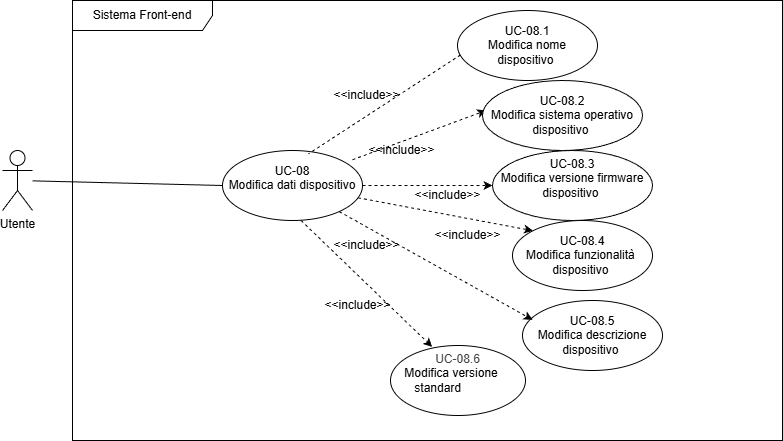

The diagram above was exported from draw.io. Its source (the exported page's mxGraphModel, read from the mxfile embedded in the PNG):
<mxGraphModel dx="1578" dy="823" grid="1" gridSize="10" guides="1" tooltips="1" connect="1" arrows="1" fold="1" page="1" pageScale="1" pageWidth="850" pageHeight="1100" math="0" shadow="0">
  <root>
    <mxCell id="0" />
    <mxCell id="1" parent="0" />
    <mxCell id="2" style="edgeStyle=none;html=1;entryX=0;entryY=0.5;entryDx=0;entryDy=0;endArrow=none;endFill=0;" edge="1" parent="1" source="7" target="6">
      <mxGeometry relative="1" as="geometry">
        <mxPoint x="80" y="467" as="sourcePoint" />
      </mxGeometry>
    </mxCell>
    <mxCell id="3" style="edgeStyle=none;html=1;entryX=0;entryY=0.5;entryDx=0;entryDy=0;dashed=1;" edge="1" parent="1">
      <mxGeometry relative="1" as="geometry">
        <mxPoint x="320.00390861473613" y="439.23803366825496" as="sourcePoint" />
        <mxPoint x="453.65" y="390" as="targetPoint" />
      </mxGeometry>
    </mxCell>
    <mxCell id="4" style="edgeStyle=none;html=1;dashed=1;" edge="1" parent="1" source="6" target="11">
      <mxGeometry relative="1" as="geometry" />
    </mxCell>
    <mxCell id="5" style="edgeStyle=none;html=1;entryX=0;entryY=0;entryDx=0;entryDy=0;dashed=1;" edge="1" parent="1" source="6" target="12">
      <mxGeometry relative="1" as="geometry" />
    </mxCell>
    <mxCell id="6" value="&lt;div&gt;&lt;br&gt;&lt;/div&gt;UC-08&lt;div&gt;&lt;font color=&quot;#000000&quot;&gt;Modifica dati dispositivo&lt;br&gt;&lt;/font&gt;&lt;div&gt;&lt;font color=&quot;#000000&quot;&gt;&amp;nbsp;&lt;br&gt;&lt;/font&gt;&lt;div&gt;&lt;br&gt;&lt;/div&gt;&lt;/div&gt;&lt;/div&gt;" style="ellipse;whiteSpace=wrap;html=1;" vertex="1" parent="1">
      <mxGeometry x="190" y="430" width="140" height="70" as="geometry" />
    </mxCell>
    <mxCell id="7" value="Utente" style="shape=umlActor;verticalLabelPosition=bottom;verticalAlign=top;html=1;" vertex="1" parent="1">
      <mxGeometry x="-30" y="430" width="30" height="60" as="geometry" />
    </mxCell>
    <mxCell id="8" style="edgeStyle=none;html=1;startArrow=blockThin;startFill=1;endArrow=none;endFill=0;dashed=1;entryX=0.613;entryY=0.049;entryDx=0;entryDy=0;entryPerimeter=0;" edge="1" parent="1" target="6">
      <mxGeometry relative="1" as="geometry">
        <mxPoint x="434.81844860570936" y="329.99770025432315" as="sourcePoint" />
        <mxPoint x="312.9835974961337" y="405.6220586928697" as="targetPoint" />
      </mxGeometry>
    </mxCell>
    <mxCell id="9" value="&lt;div&gt;&lt;br&gt;&lt;/div&gt;UC-08.1&lt;div&gt;&lt;div&gt;&lt;font color=&quot;#000000&quot;&gt;&amp;nbsp;&lt;span style=&quot;color: rgb(0, 0, 0);&quot;&gt;Modifica&amp;nbsp;&lt;/span&gt;nome&amp;nbsp; dispositivo&amp;nbsp;&lt;br&gt;&lt;/font&gt;&lt;div&gt;&lt;br&gt;&lt;/div&gt;&lt;/div&gt;&lt;/div&gt;" style="ellipse;whiteSpace=wrap;html=1;" vertex="1" parent="1">
      <mxGeometry x="425" y="290" width="140" height="70" as="geometry" />
    </mxCell>
    <mxCell id="10" value="&lt;div&gt;&lt;br&gt;&lt;/div&gt;&lt;div&gt;&lt;div&gt;&lt;font color=&quot;#000000&quot;&gt;&lt;span style=&quot;color: rgb(0, 0, 0);&quot;&gt;UC-08.2&lt;/span&gt;&lt;/font&gt;&lt;/div&gt;&lt;div&gt;&lt;font color=&quot;#000000&quot;&gt;&lt;span style=&quot;color: rgb(0, 0, 0); background-color: transparent;&quot;&gt;Modifica&lt;/span&gt;&lt;span style=&quot;color: rgb(0, 0, 0); background-color: transparent;&quot;&gt;&amp;nbsp;&lt;/span&gt;sistema operativo dispositivo&amp;nbsp;&lt;br&gt;&lt;/font&gt;&lt;div&gt;&lt;br&gt;&lt;/div&gt;&lt;/div&gt;&lt;/div&gt;" style="ellipse;whiteSpace=wrap;html=1;" vertex="1" parent="1">
      <mxGeometry x="450" y="360" width="160" height="70" as="geometry" />
    </mxCell>
    <mxCell id="11" value="&lt;div&gt;&lt;span style=&quot;color: rgb(0, 0, 0);&quot;&gt;UC-08.3&lt;/span&gt;&lt;/div&gt;&lt;div style=&quot;color: rgb(63, 63, 63); scrollbar-color: rgb(226, 226, 226) rgb(251, 251, 251);&quot;&gt;&lt;/div&gt;&lt;div&gt;&lt;div&gt;&lt;font color=&quot;#000000&quot;&gt;&lt;span style=&quot;color: rgb(0, 0, 0); background-color: transparent;&quot;&gt;Modifica&lt;/span&gt;&lt;span style=&quot;color: rgb(0, 0, 0); background-color: transparent;&quot;&gt;&amp;nbsp;&lt;/span&gt;versione firmware dispositivo&amp;nbsp;&lt;br&gt;&lt;/font&gt;&lt;div&gt;&lt;br&gt;&lt;/div&gt;&lt;/div&gt;&lt;/div&gt;" style="ellipse;whiteSpace=wrap;html=1;" vertex="1" parent="1">
      <mxGeometry x="460" y="430" width="160" height="70" as="geometry" />
    </mxCell>
    <mxCell id="12" value="&lt;div&gt;&lt;br&gt;&lt;/div&gt;&lt;span style=&quot;color: rgb(0, 0, 0);&quot;&gt;UC-08.4&lt;/span&gt;&lt;br&gt;&lt;div style=&quot;color: rgb(63, 63, 63); scrollbar-color: rgb(226, 226, 226) rgb(251, 251, 251);&quot;&gt;&lt;/div&gt;&lt;div&gt;&lt;div&gt;&lt;font color=&quot;#000000&quot;&gt;&lt;span style=&quot;color: rgb(0, 0, 0); background-color: transparent;&quot;&gt;Modifica&lt;/span&gt;&lt;span style=&quot;color: rgb(0, 0, 0); background-color: transparent;&quot;&gt;&amp;nbsp;&lt;/span&gt;funzionalità&amp;nbsp; dispositivo&amp;nbsp;&lt;br&gt;&lt;/font&gt;&lt;div&gt;&lt;br&gt;&lt;/div&gt;&lt;/div&gt;&lt;/div&gt;" style="ellipse;whiteSpace=wrap;html=1;" vertex="1" parent="1">
      <mxGeometry x="480" y="500" width="140" height="70" as="geometry" />
    </mxCell>
    <mxCell id="13" value="&lt;div&gt;&lt;br&gt;&lt;/div&gt;&lt;div&gt;&lt;div&gt;&lt;font color=&quot;#000000&quot;&gt;&lt;span style=&quot;color: rgb(0, 0, 0);&quot;&gt;UC-08.5&lt;/span&gt;&lt;/font&gt;&lt;/div&gt;&lt;div&gt;&lt;font color=&quot;#000000&quot;&gt;&lt;span style=&quot;color: rgb(0, 0, 0); background-color: transparent;&quot;&gt;Modifica&lt;/span&gt;&lt;span style=&quot;color: rgb(0, 0, 0); background-color: transparent;&quot;&gt;&amp;nbsp;&lt;/span&gt;descrizione dispositivo&amp;nbsp;&lt;br&gt;&lt;/font&gt;&lt;div&gt;&lt;br&gt;&lt;/div&gt;&lt;/div&gt;&lt;/div&gt;" style="ellipse;whiteSpace=wrap;html=1;" vertex="1" parent="1">
      <mxGeometry x="490" y="580" width="140" height="70" as="geometry" />
    </mxCell>
    <mxCell id="14" style="edgeStyle=none;html=1;entryX=0.072;entryY=0.276;entryDx=0;entryDy=0;entryPerimeter=0;dashed=1;" edge="1" parent="1" source="6" target="13">
      <mxGeometry relative="1" as="geometry" />
    </mxCell>
    <mxCell id="15" value="&amp;lt;&amp;lt;include&amp;gt;&amp;gt;" style="text;html=1;align=center;verticalAlign=middle;resizable=0;points=[];autosize=1;strokeColor=none;fillColor=none;" vertex="1" parent="1">
      <mxGeometry x="289" y="510" width="90" height="30" as="geometry" />
    </mxCell>
    <mxCell id="16" value="&amp;lt;&amp;lt;include&amp;gt;&amp;gt;" style="text;html=1;align=center;verticalAlign=middle;resizable=0;points=[];autosize=1;strokeColor=none;fillColor=none;" vertex="1" parent="1">
      <mxGeometry x="289" y="360" width="90" height="30" as="geometry" />
    </mxCell>
    <mxCell id="17" value="&amp;lt;&amp;lt;include&amp;gt;&amp;gt;" style="text;html=1;align=center;verticalAlign=middle;resizable=0;points=[];autosize=1;strokeColor=none;fillColor=none;" vertex="1" parent="1">
      <mxGeometry x="390" y="500" width="90" height="30" as="geometry" />
    </mxCell>
    <mxCell id="18" value="&amp;lt;&amp;lt;include&amp;gt;&amp;gt;" style="text;html=1;align=center;verticalAlign=middle;resizable=0;points=[];autosize=1;strokeColor=none;fillColor=none;" vertex="1" parent="1">
      <mxGeometry x="370" y="460" width="90" height="30" as="geometry" />
    </mxCell>
    <mxCell id="19" value="&amp;lt;&amp;lt;include&amp;gt;&amp;gt;" style="text;html=1;align=center;verticalAlign=middle;resizable=0;points=[];autosize=1;strokeColor=none;fillColor=none;" vertex="1" parent="1">
      <mxGeometry x="323.65" y="415" width="90" height="30" as="geometry" />
    </mxCell>
    <mxCell id="25" value="&lt;div&gt;&lt;br&gt;&lt;/div&gt;&lt;div&gt;&lt;div style=&quot;color: rgb(63, 63, 63); scrollbar-color: rgb(226, 226, 226) rgb(251, 251, 251);&quot;&gt;&lt;font style=&quot;scrollbar-color: rgb(226, 226, 226) rgb(251, 251, 251);&quot;&gt;UC-08.6&lt;/font&gt;&lt;/div&gt;&lt;div style=&quot;text-align: start;&quot;&gt;&lt;span style=&quot;background-color: transparent;&quot;&gt;&amp;nbsp; &amp;nbsp;&amp;nbsp;&lt;/span&gt;&lt;span style=&quot;color: rgb(0, 0, 0); text-align: center;&quot;&gt;Modifica&amp;nbsp;&lt;/span&gt;&lt;span style=&quot;background-color: transparent;&quot;&gt;versione&amp;nbsp; &amp;nbsp; &amp;nbsp; &amp;nbsp; &amp;nbsp; &amp;nbsp; &amp;nbsp; &amp;nbsp;standard&lt;/span&gt;&lt;/div&gt;&lt;div&gt;&lt;br&gt;&lt;div style=&quot;text-align: start;&quot;&gt;&lt;br&gt;&lt;/div&gt;&lt;/div&gt;&lt;/div&gt;" style="ellipse;whiteSpace=wrap;html=1;" vertex="1" parent="1">
      <mxGeometry x="358" y="625" width="135" height="70" as="geometry" />
    </mxCell>
    <mxCell id="26" style="edgeStyle=none;html=1;entryX=0.309;entryY=0.02;entryDx=0;entryDy=0;entryPerimeter=0;dashed=1;" edge="1" parent="1" target="25">
      <mxGeometry relative="1" as="geometry">
        <mxPoint x="268.5" y="500" as="sourcePoint" />
        <mxPoint x="461.5" y="608" as="targetPoint" />
      </mxGeometry>
    </mxCell>
    <mxCell id="27" value="&amp;lt;&amp;lt;include&amp;gt;&amp;gt;" style="text;html=1;align=center;verticalAlign=middle;resizable=0;points=[];autosize=1;strokeColor=none;fillColor=none;" vertex="1" parent="1">
      <mxGeometry x="280" y="570" width="90" height="30" as="geometry" />
    </mxCell>
    <mxCell id="28" value="Sistema Front-end" style="shape=umlFrame;whiteSpace=wrap;html=1;pointerEvents=0;width=140;height=30;" vertex="1" parent="1">
      <mxGeometry x="40" y="280" width="710" height="440" as="geometry" />
    </mxCell>
  </root>
</mxGraphModel>